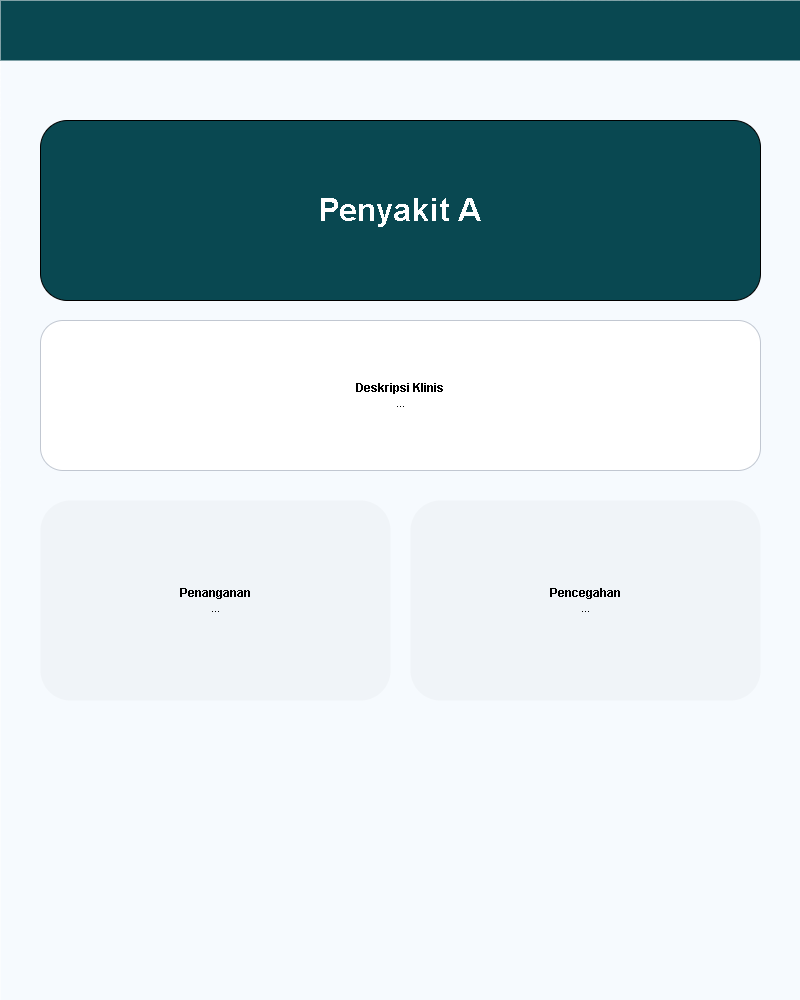

The diagram above was exported from draw.io. Its source (the exported page's mxGraphModel, read from the mxfile embedded in the PNG):
<mxGraphModel dx="944" dy="1126" grid="1" gridSize="10" guides="1" tooltips="1" connect="1" arrows="1" fold="1" page="1" pageScale="1" pageWidth="827" pageHeight="1169" math="0" shadow="0">
  <root>
    <mxCell id="0" />
    <mxCell id="1" parent="0" />
    <mxCell id="bg" value="" style="rounded=0;whiteSpace=wrap;html=1;fillColor=#f6fafe;strokeColor=none;" parent="1" vertex="1">
      <mxGeometry width="800" height="1000" as="geometry" />
    </mxCell>
    <mxCell id="nav" value="" style="rounded=0;whiteSpace=wrap;html=1;fillColor=#094851;strokeColor=none;" parent="1" vertex="1">
      <mxGeometry width="800" height="60" as="geometry" />
    </mxCell>
    <mxCell id="head" value="&lt;b&gt;Penyakit A&lt;/b&gt;" style="rounded=0;whiteSpace=wrap;html=1;fillColor=#094851;fontColor=#ffffff;rounded=1;fontSize=32;" parent="1" vertex="1">
      <mxGeometry x="40" y="120" width="720" height="180" as="geometry" />
    </mxCell>
    <mxCell id="desc" value="&lt;b&gt;Deskripsi Klinis&lt;/b&gt;&lt;br/&gt;..." style="rounded=0;whiteSpace=wrap;html=1;fillColor=#ffffff;rounded=1;strokeColor=#c1c7d1;" parent="1" vertex="1">
      <mxGeometry x="40" y="320" width="720" height="150" as="geometry" />
    </mxCell>
    <mxCell id="sol" value="&lt;b&gt;Penanganan&lt;/b&gt;&lt;br/&gt;..." style="rounded=0;whiteSpace=wrap;html=1;fillColor=#f0f4f8;rounded=1;strokeColor=none;" parent="1" vertex="1">
      <mxGeometry x="40" y="500" width="350" height="200" as="geometry" />
    </mxCell>
    <mxCell id="prev" value="&lt;b&gt;Pencegahan&lt;/b&gt;&lt;br/&gt;..." style="rounded=0;whiteSpace=wrap;html=1;fillColor=#f0f4f8;rounded=1;strokeColor=none;" parent="1" vertex="1">
      <mxGeometry x="410" y="500" width="350" height="200" as="geometry" />
    </mxCell>
  </root>
</mxGraphModel>